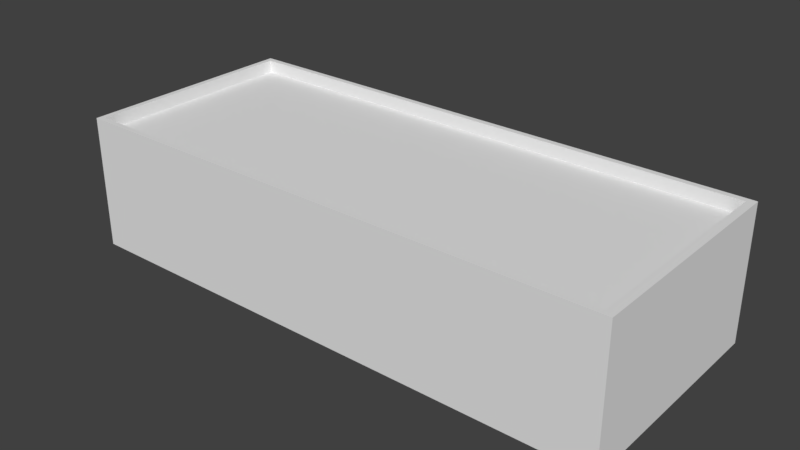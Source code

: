 # Source: Tub.blend  (saved by Blender 2.79.0; exported with 4.5.12 LTS)
import bpy
from mathutils import Matrix  # noqa: F401  (used for matrix-valued properties, if any)

bpy.ops.wm.read_factory_settings(use_empty=True)
scene = bpy.context.scene
scene.name = 'Scene'

# ---- collections
col_collection_1 = bpy.data.collections.new('Collection 1'); scene.collection.children.link(col_collection_1)

# ---- materials (node trees are filled in below, after node groups)
mat_liquid = bpy.data.materials.new('Liquid')
mat_liquid.alpha_threshold = 0.0
mat_liquid.use_transparent_shadow = False
mat_liquid.roughness = 0.5

# ---- material node trees

# ---- world
world_world = bpy.data.worlds.new('World'); scene.world = world_world
world_world.color = (0.05088, 0.05088, 0.05088)
world_world.use_sun_shadow = False
world_world.sun_shadow_jitter_overblur = 0.0
world_world.cycles.sampling_method = 'MANUAL'

# ---- meshes
me_cube_002 = bpy.data.meshes.new('Cube.002')
me_cube_002.from_pydata([(-1.0, -0.4035, 0.02729), (-1.0, -0.4035, 0.4505), (-1.0, 0.4075, 0.02729), (-1.0, 0.4075, 0.4505), (1.0, -0.4035, 0.02729), (1.0, -0.4035, 0.4505), (1.0, 0.4075, 0.02729), (1.0, 0.4075, 0.4505)], [], [(0, 1, 3, 2), (2, 3, 7, 6), (6, 7, 5, 4), (4, 5, 1, 0), (2, 6, 4, 0), (7, 3, 1, 5)])
me_cube_002.materials.append(mat_liquid)
me_cube_002.use_remesh_preserve_volume = False
me_cube_002.use_remesh_preserve_attributes = False
me_cube_002.use_mirror_vertex_groups = False
me_cube_002.update()
me_cube_001 = bpy.data.meshes.new('Cube.001')
me_cube_001.from_pydata([(-1.0, -0.4, 0.002141), (-1.0, -0.4, 0.4981), (-1.0, 0.4, 0.002141), (-1.0, 0.4, 0.4981), (1.0, -0.4, 0.002141), (1.0, -0.4, 0.4981), (1.0, 0.4, 0.002141), (1.0, 0.4, 0.4981), (-1.0, -0.4198, 0.002141), (-1.0, -0.4198, 0.4981), (1.0, -0.4198, 0.002141), (1.0, -0.4198, 0.4981), (-1.0, 0.4214, 0.002141), (-1.0, 0.4214, 0.4981), (1.0, 0.4214, 0.002141), (1.0, 0.4214, 0.4981), (-1.02, -0.4, 0.002141), (-1.02, -0.4, 0.4981), (-1.02, 0.4, 0.002141), (-1.02, 0.4, 0.4981), (-1.02, -0.4198, 0.002141), (-1.02, -0.4198, 0.4981), (-1.02, 0.4214, 0.002141), (-1.02, 0.4214, 0.4981), (1.028, -0.4, 0.002141), (1.028, -0.4, 0.4981), (1.028, 0.4, 0.002141), (1.028, 0.4, 0.4981), (1.028, -0.4198, 0.002141), (1.028, -0.4198, 0.4981), (1.028, 0.4214, 0.002141), (1.028, 0.4214, 0.4981), (-1.0, -0.4, 0.04021), (-1.0, 0.4, 0.04021), (1.0, -0.4, 0.04021), (1.0, 0.4, 0.04021)], [], [(9, 1, 17, 21), (3, 7, 15, 13), (6, 14, 30, 26), (5, 1, 9, 11), (2, 6, 4, 0), (1, 5, 34, 32), (10, 11, 9, 8), (4, 6, 26, 24), (13, 12, 22, 23), (0, 4, 10, 8), (12, 13, 15, 14), (2, 0, 16, 18), (10, 4, 24, 28), (6, 2, 12, 14), (16, 17, 19, 18), (17, 16, 20, 21), (18, 19, 23, 22), (3, 13, 23, 19), (8, 9, 21, 20), (0, 8, 20, 16), (12, 2, 18, 22), (1, 3, 19, 17), (26, 27, 25, 24), (24, 25, 29, 28), (27, 26, 30, 31), (14, 15, 31, 30), (7, 5, 25, 27), (5, 11, 29, 25), (15, 7, 27, 31), (11, 10, 28, 29), (35, 33, 32, 34), (7, 3, 33, 35), (5, 7, 35, 34), (3, 1, 32, 33)])
me_cube_001.use_remesh_preserve_volume = False
me_cube_001.use_remesh_preserve_attributes = False
me_cube_001.use_mirror_vertex_groups = False
me_cube_001.update()

# ---- objects
ob_cube_001 = bpy.data.objects.new('Cube.001', me_cube_002)
ob_cube = bpy.data.objects.new('Cube', me_cube_001)

# ---- transforms, parenting, visibility, modifiers, constraints
ob_cube_001.location = (0.0, 0.0, 0.0)
ob_cube_001.lineart.crease_threshold = 0.0
ob_cube.location = (0.0, 0.0, 0.0)
ob_cube.lineart.crease_threshold = 0.0

# ---- collection membership
col_collection_1.objects.link(ob_cube_001)
col_collection_1.objects.link(ob_cube)

# ---- scene / render settings (as saved in the file)
scene.frame_start = 1; scene.frame_end = 250; scene.frame_set(1)
scene.render.engine = 'BLENDER_EEVEE_NEXT'
scene.render.resolution_percentage = 50
scene.render.dither_intensity = 0.0
scene.cycles.use_denoising = False
scene.cycles.samples = 128
scene.cycles.sampling_pattern = 'TABULATED_SOBOL'
scene.cycles.use_adaptive_sampling = False
scene.cycles.use_light_tree = False
scene.cycles.blur_glossy = 0.0
scene.cycles.sample_clamp_indirect = 0.0
scene.view_settings.view_transform = 'Standard'
bpy.context.view_layer.update()

# ---- added for rendering (the .blend has no active camera and no usable light): camera, sun
cam_auto = bpy.data.cameras.new('AutoCamera')
cam_auto.lens = 50.0
cam_auto.sensor_width = 36.0
cam_auto.clip_end = 1000.0
ob_auto_camera = bpy.data.objects.new('AutoCamera', cam_auto)
scene.collection.objects.link(ob_auto_camera)
ob_auto_camera.location = (2.10378, -2.5186, 1.92974)
ob_auto_camera.rotation_euler = (1.09748, -7.21219e-08, 0.694738)
scene.camera = ob_auto_camera
light_auto_sun = bpy.data.lights.new('AutoSun', 'SUN')
light_auto_sun.energy = 3.0
light_auto_sun.angle = 0.0523599
ob_auto_sun = bpy.data.objects.new('AutoSun', light_auto_sun)
scene.collection.objects.link(ob_auto_sun)
ob_auto_sun.rotation_euler = (0.872665, 0.174533, 0.523599)
bpy.context.view_layer.update()
